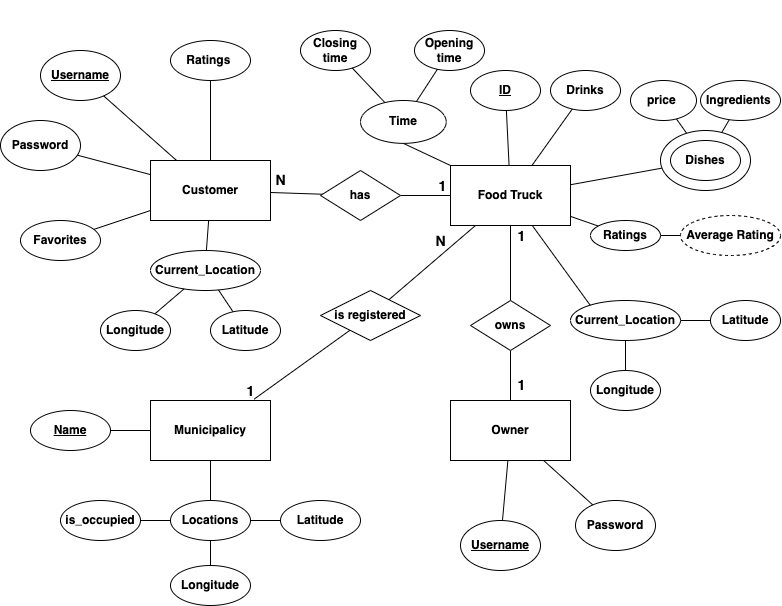

The diagram above was exported from draw.io. Its source (the exported page's mxGraphModel, read from the mxfile embedded in the PNG):
<mxGraphModel dx="1051" dy="692" grid="1" gridSize="10" guides="1" tooltips="1" connect="1" arrows="1" fold="1" page="1" pageScale="1" pageWidth="827" pageHeight="1169" math="0" shadow="0">
  <root>
    <mxCell id="0" />
    <mxCell id="1" parent="0" />
    <mxCell id="cyHXZ1Eef7tvzbYp2Lhu-10" value="Current_Location" style="ellipse;whiteSpace=wrap;html=1;gradientColor=none;fillColor=none;fontStyle=1" parent="1" vertex="1">
      <mxGeometry x="590" y="300" width="110" height="40" as="geometry" />
    </mxCell>
    <mxCell id="yX7X537fBJZ17AOnjR4K-1" value="Customer" style="rounded=0;whiteSpace=wrap;html=1;fontStyle=1" parent="1" vertex="1">
      <mxGeometry x="170" y="160" width="120" height="60" as="geometry" />
    </mxCell>
    <mxCell id="yX7X537fBJZ17AOnjR4K-2" value="Food Truck" style="rounded=0;whiteSpace=wrap;html=1;fontStyle=1" parent="1" vertex="1">
      <mxGeometry x="470" y="165" width="120" height="60" as="geometry" />
    </mxCell>
    <mxCell id="x_Y30t7i8CqUJfvtk9oF-3" value="" style="edgeStyle=none;rounded=0;orthogonalLoop=1;jettySize=auto;html=1;endArrow=none;endFill=0;fontStyle=1" parent="1" source="yX7X537fBJZ17AOnjR4K-3" target="x_Y30t7i8CqUJfvtk9oF-2" edge="1">
      <mxGeometry relative="1" as="geometry" />
    </mxCell>
    <mxCell id="dtNX3lMe7o3SS79IwTGQ-3" value="1" style="edgeLabel;html=1;align=center;verticalAlign=middle;resizable=0;points=[];fontSize=14;fontStyle=1" parent="x_Y30t7i8CqUJfvtk9oF-3" connectable="0" vertex="1">
      <mxGeometry x="-0.3789" relative="1" as="geometry">
        <mxPoint x="10" as="offset" />
      </mxGeometry>
    </mxCell>
    <mxCell id="yX7X537fBJZ17AOnjR4K-3" value="Owner" style="rounded=0;whiteSpace=wrap;html=1;fontStyle=1" parent="1" vertex="1">
      <mxGeometry x="470" y="400" width="120" height="60" as="geometry" />
    </mxCell>
    <mxCell id="yX7X537fBJZ17AOnjR4K-19" value="" style="edgeStyle=none;rounded=0;orthogonalLoop=1;jettySize=auto;html=1;endArrow=none;endFill=0;fontStyle=1" parent="1" source="1SAS5W_IDro78J3mBZga-1" target="yX7X537fBJZ17AOnjR4K-2" edge="1">
      <mxGeometry relative="1" as="geometry" />
    </mxCell>
    <mxCell id="yX7X537fBJZ17AOnjR4K-21" value="" style="edgeStyle=none;rounded=0;orthogonalLoop=1;jettySize=auto;html=1;endArrow=none;endFill=0;fontStyle=1" parent="1" source="1SAS5W_IDro78J3mBZga-2" target="1SAS5W_IDro78J3mBZga-1" edge="1">
      <mxGeometry relative="1" as="geometry" />
    </mxCell>
    <mxCell id="1SAS5W_IDro78J3mBZga-2" value="Ingredients&amp;nbsp;" style="ellipse;whiteSpace=wrap;html=1;fontStyle=1" parent="1" vertex="1">
      <mxGeometry x="720" y="80" width="80" height="40" as="geometry" />
    </mxCell>
    <mxCell id="1SAS5W_IDro78J3mBZga-3" value="Drinks" style="ellipse;whiteSpace=wrap;html=1;fontStyle=1" parent="1" vertex="1">
      <mxGeometry x="570" y="70" width="70" height="40" as="geometry" />
    </mxCell>
    <mxCell id="1SAS5W_IDro78J3mBZga-4" value="&lt;u&gt;Username&lt;/u&gt;" style="ellipse;whiteSpace=wrap;html=1;fontStyle=1" parent="1" vertex="1">
      <mxGeometry x="60" y="50" width="80" height="50" as="geometry" />
    </mxCell>
    <mxCell id="yX7X537fBJZ17AOnjR4K-5" value="Password" style="ellipse;whiteSpace=wrap;html=1;fontStyle=1" parent="1" vertex="1">
      <mxGeometry x="20" y="120" width="80" height="50" as="geometry" />
    </mxCell>
    <mxCell id="yX7X537fBJZ17AOnjR4K-15" value="" style="edgeStyle=none;rounded=0;orthogonalLoop=1;jettySize=auto;html=1;endArrow=none;endFill=0;fontStyle=1" parent="1" source="yX7X537fBJZ17AOnjR4K-8" target="cyHXZ1Eef7tvzbYp2Lhu-10" edge="1">
      <mxGeometry relative="1" as="geometry" />
    </mxCell>
    <mxCell id="yX7X537fBJZ17AOnjR4K-8" value="Longitude" style="ellipse;whiteSpace=wrap;html=1;fontStyle=1" parent="1" vertex="1">
      <mxGeometry x="610" y="370" width="70" height="40" as="geometry" />
    </mxCell>
    <mxCell id="yX7X537fBJZ17AOnjR4K-16" value="" style="edgeStyle=none;rounded=0;orthogonalLoop=1;jettySize=auto;html=1;endArrow=none;endFill=0;fontStyle=1" parent="1" source="yX7X537fBJZ17AOnjR4K-9" target="cyHXZ1Eef7tvzbYp2Lhu-10" edge="1">
      <mxGeometry relative="1" as="geometry" />
    </mxCell>
    <mxCell id="yX7X537fBJZ17AOnjR4K-9" value="Latitude" style="ellipse;whiteSpace=wrap;html=1;fontStyle=1" parent="1" vertex="1">
      <mxGeometry x="730" y="300" width="70" height="40" as="geometry" />
    </mxCell>
    <mxCell id="1SAS5W_IDro78J3mBZga-6" value="Ratings&amp;nbsp;" style="ellipse;whiteSpace=wrap;html=1;fontStyle=1" parent="1" vertex="1">
      <mxGeometry x="190" y="40" width="80" height="40" as="geometry" />
    </mxCell>
    <mxCell id="1SAS5W_IDro78J3mBZga-7" value="Favorites" style="ellipse;whiteSpace=wrap;html=1;fontStyle=1" parent="1" vertex="1">
      <mxGeometry x="40" y="220" width="80" height="40" as="geometry" />
    </mxCell>
    <mxCell id="x_Y30t7i8CqUJfvtk9oF-1" style="rounded=0;orthogonalLoop=1;jettySize=auto;html=1;endArrow=none;endFill=0;fontStyle=1" parent="1" source="1SAS5W_IDro78J3mBZga-8" target="1SAS5W_IDro78J3mBZga-1" edge="1">
      <mxGeometry relative="1" as="geometry" />
    </mxCell>
    <mxCell id="1SAS5W_IDro78J3mBZga-8" value="price&amp;nbsp;" style="ellipse;whiteSpace=wrap;html=1;fontStyle=1" parent="1" vertex="1">
      <mxGeometry x="650" y="80" width="66" height="40" as="geometry" />
    </mxCell>
    <mxCell id="yX7X537fBJZ17AOnjR4K-18" value="" style="edgeStyle=none;rounded=0;orthogonalLoop=1;jettySize=auto;html=1;endArrow=none;endFill=0;exitX=0.18;exitY=0.122;exitDx=0;exitDy=0;exitPerimeter=0;fontStyle=1" parent="1" source="cyHXZ1Eef7tvzbYp2Lhu-10" target="yX7X537fBJZ17AOnjR4K-2" edge="1">
      <mxGeometry relative="1" as="geometry" />
    </mxCell>
    <mxCell id="1SAS5W_IDro78J3mBZga-11" value="" style="endArrow=none;html=1;rounded=0;fontStyle=0" parent="1" source="yX7X537fBJZ17AOnjR4K-5" target="yX7X537fBJZ17AOnjR4K-1" edge="1">
      <mxGeometry width="50" height="50" relative="1" as="geometry">
        <mxPoint x="100" y="220" as="sourcePoint" />
        <mxPoint x="110" y="120" as="targetPoint" />
      </mxGeometry>
    </mxCell>
    <mxCell id="1SAS5W_IDro78J3mBZga-14" value="" style="endArrow=none;html=1;rounded=0;fontStyle=0" parent="1" source="1SAS5W_IDro78J3mBZga-7" target="yX7X537fBJZ17AOnjR4K-1" edge="1">
      <mxGeometry width="50" height="50" relative="1" as="geometry">
        <mxPoint x="230" y="280" as="sourcePoint" />
        <mxPoint x="250" y="220" as="targetPoint" />
      </mxGeometry>
    </mxCell>
    <mxCell id="GgR8532Etjmycqp54hUg-22" value="" style="ellipse;whiteSpace=wrap;html=1;fontStyle=1;fillColor=default;" vertex="1" parent="1">
      <mxGeometry x="680" y="130" width="90" height="60" as="geometry" />
    </mxCell>
    <mxCell id="1SAS5W_IDro78J3mBZga-12" value="" style="endArrow=none;html=1;rounded=0;fontStyle=0" parent="1" source="yX7X537fBJZ17AOnjR4K-1" target="1SAS5W_IDro78J3mBZga-4" edge="1">
      <mxGeometry width="50" height="50" relative="1" as="geometry">
        <mxPoint x="160" y="140" as="sourcePoint" />
        <mxPoint x="210" y="90" as="targetPoint" />
      </mxGeometry>
    </mxCell>
    <mxCell id="1SAS5W_IDro78J3mBZga-15" value="" style="endArrow=none;html=1;rounded=0;entryX=0.5;entryY=1;entryDx=0;entryDy=0;exitX=0.5;exitY=0;exitDx=0;exitDy=0;fontStyle=1" parent="1" source="yX7X537fBJZ17AOnjR4K-1" target="1SAS5W_IDro78J3mBZga-6" edge="1">
      <mxGeometry width="50" height="50" relative="1" as="geometry">
        <mxPoint x="250" y="130" as="sourcePoint" />
        <mxPoint x="290" y="90" as="targetPoint" />
      </mxGeometry>
    </mxCell>
    <mxCell id="1SAS5W_IDro78J3mBZga-21" value="" style="endArrow=none;html=1;rounded=0;entryX=0.5;entryY=1;entryDx=0;entryDy=0;exitX=0;exitY=0;exitDx=0;exitDy=0;fontStyle=1" parent="1" source="yX7X537fBJZ17AOnjR4K-2" target="1SAS5W_IDro78J3mBZga-16" edge="1">
      <mxGeometry width="50" height="50" relative="1" as="geometry">
        <mxPoint x="460" y="190" as="sourcePoint" />
        <mxPoint x="510" y="140" as="targetPoint" />
      </mxGeometry>
    </mxCell>
    <mxCell id="1SAS5W_IDro78J3mBZga-23" value="" style="group" parent="1" connectable="0" vertex="1">
      <mxGeometry x="290" width="300" height="150" as="geometry" />
    </mxCell>
    <mxCell id="1SAS5W_IDro78J3mBZga-18" style="edgeStyle=orthogonalEdgeStyle;rounded=0;orthogonalLoop=1;jettySize=auto;html=1;exitX=0.5;exitY=1;exitDx=0;exitDy=0;" parent="1SAS5W_IDro78J3mBZga-23" edge="1">
      <mxGeometry relative="1" as="geometry" />
    </mxCell>
    <mxCell id="JeHplWxUXcMHjM_iP9MA-1" value="Closing time" style="ellipse;whiteSpace=wrap;html=1;fontStyle=1" parent="1SAS5W_IDro78J3mBZga-23" vertex="1">
      <mxGeometry x="30" y="30" width="70" height="40" as="geometry" />
    </mxCell>
    <mxCell id="JeHplWxUXcMHjM_iP9MA-3" value="" style="rounded=0;orthogonalLoop=1;jettySize=auto;html=1;endArrow=none;endFill=0;fontStyle=1" parent="1SAS5W_IDro78J3mBZga-23" source="JeHplWxUXcMHjM_iP9MA-1" target="1SAS5W_IDro78J3mBZga-16" edge="1">
      <mxGeometry relative="1" as="geometry" />
    </mxCell>
    <mxCell id="JeHplWxUXcMHjM_iP9MA-2" value="Opening time" style="ellipse;whiteSpace=wrap;html=1;fontStyle=1" parent="1SAS5W_IDro78J3mBZga-23" vertex="1">
      <mxGeometry x="144" y="30" width="70" height="40" as="geometry" />
    </mxCell>
    <mxCell id="JeHplWxUXcMHjM_iP9MA-4" value="" style="rounded=0;orthogonalLoop=1;jettySize=auto;html=1;endArrow=none;endFill=0;fontStyle=1" parent="1SAS5W_IDro78J3mBZga-23" source="JeHplWxUXcMHjM_iP9MA-2" target="1SAS5W_IDro78J3mBZga-16" edge="1">
      <mxGeometry relative="1" as="geometry" />
    </mxCell>
    <mxCell id="1SAS5W_IDro78J3mBZga-22" value="" style="group;fontStyle=1" parent="1SAS5W_IDro78J3mBZga-23" connectable="0" vertex="1">
      <mxGeometry x="90" y="100" width="120" height="50" as="geometry" />
    </mxCell>
    <mxCell id="1SAS5W_IDro78J3mBZga-16" value="Time" style="ellipse;whiteSpace=wrap;html=1;fontStyle=1" parent="1SAS5W_IDro78J3mBZga-22" vertex="1">
      <mxGeometry width="85.71428571428572" height="42.857142857142854" as="geometry" />
    </mxCell>
    <mxCell id="x_Y30t7i8CqUJfvtk9oF-4" value="" style="edgeStyle=none;rounded=0;orthogonalLoop=1;jettySize=auto;html=1;endArrow=none;endFill=0;fontStyle=1" parent="1" source="x_Y30t7i8CqUJfvtk9oF-2" target="yX7X537fBJZ17AOnjR4K-2" edge="1">
      <mxGeometry relative="1" as="geometry" />
    </mxCell>
    <mxCell id="dtNX3lMe7o3SS79IwTGQ-2" value="1" style="edgeLabel;html=1;align=center;verticalAlign=middle;resizable=0;points=[];fontSize=14;fontStyle=1" parent="x_Y30t7i8CqUJfvtk9oF-4" connectable="0" vertex="1">
      <mxGeometry x="0.3123" y="-2" relative="1" as="geometry">
        <mxPoint x="8" y="-16" as="offset" />
      </mxGeometry>
    </mxCell>
    <mxCell id="x_Y30t7i8CqUJfvtk9oF-2" value="owns" style="rhombus;whiteSpace=wrap;html=1;fontStyle=1" parent="1" vertex="1">
      <mxGeometry x="490" y="300" width="80" height="50" as="geometry" />
    </mxCell>
    <mxCell id="x_Y30t7i8CqUJfvtk9oF-8" value="" style="edgeStyle=none;rounded=0;orthogonalLoop=1;jettySize=auto;html=1;endArrow=none;endFill=0;fontStyle=1" parent="1" source="x_Y30t7i8CqUJfvtk9oF-5" target="yX7X537fBJZ17AOnjR4K-1" edge="1">
      <mxGeometry relative="1" as="geometry" />
    </mxCell>
    <mxCell id="dtNX3lMe7o3SS79IwTGQ-1" value="&lt;font style=&quot;font-size: 14px;&quot;&gt;N&lt;/font&gt;" style="edgeLabel;html=1;align=center;verticalAlign=middle;resizable=0;points=[];fontStyle=1" parent="x_Y30t7i8CqUJfvtk9oF-8" connectable="0" vertex="1">
      <mxGeometry x="0.2717" y="-2" relative="1" as="geometry">
        <mxPoint x="-9" y="-11" as="offset" />
      </mxGeometry>
    </mxCell>
    <mxCell id="x_Y30t7i8CqUJfvtk9oF-9" value="" style="edgeStyle=none;rounded=0;orthogonalLoop=1;jettySize=auto;html=1;endArrow=none;endFill=0;fontStyle=1" parent="1" source="x_Y30t7i8CqUJfvtk9oF-5" target="yX7X537fBJZ17AOnjR4K-2" edge="1">
      <mxGeometry relative="1" as="geometry" />
    </mxCell>
    <mxCell id="1SAS5W_IDro78J3mBZga-30" value="&lt;font style=&quot;font-size: 14px;&quot;&gt;1&lt;/font&gt;" style="edgeLabel;html=1;align=center;verticalAlign=middle;resizable=0;points=[];fontStyle=1" parent="x_Y30t7i8CqUJfvtk9oF-9" connectable="0" vertex="1">
      <mxGeometry x="-0.0394" y="1" relative="1" as="geometry">
        <mxPoint x="17" y="-9" as="offset" />
      </mxGeometry>
    </mxCell>
    <mxCell id="x_Y30t7i8CqUJfvtk9oF-5" value="has" style="rhombus;whiteSpace=wrap;html=1;fontStyle=1" parent="1" vertex="1">
      <mxGeometry x="340" y="170" width="80" height="50" as="geometry" />
    </mxCell>
    <mxCell id="x_Y30t7i8CqUJfvtk9oF-6" style="edgeStyle=none;rounded=0;orthogonalLoop=1;jettySize=auto;html=1;endArrow=none;endFill=0;fontStyle=1" parent="1" source="1SAS5W_IDro78J3mBZga-27" target="yX7X537fBJZ17AOnjR4K-2" edge="1">
      <mxGeometry relative="1" as="geometry" />
    </mxCell>
    <mxCell id="dtNX3lMe7o3SS79IwTGQ-4" value="N" style="edgeLabel;html=1;align=center;verticalAlign=middle;resizable=0;points=[];fontSize=14;fontStyle=1" parent="x_Y30t7i8CqUJfvtk9oF-6" connectable="0" vertex="1">
      <mxGeometry x="0.6192" y="1" relative="1" as="geometry">
        <mxPoint x="-18" y="2" as="offset" />
      </mxGeometry>
    </mxCell>
    <mxCell id="x_Y30t7i8CqUJfvtk9oF-7" style="edgeStyle=none;rounded=0;orthogonalLoop=1;jettySize=auto;html=1;endArrow=none;endFill=0;" parent="1" source="1SAS5W_IDro78J3mBZga-27" edge="1">
      <mxGeometry relative="1" as="geometry" />
    </mxCell>
    <mxCell id="GgR8532Etjmycqp54hUg-10" style="edgeStyle=none;rounded=0;orthogonalLoop=1;jettySize=auto;html=1;endArrow=none;endFill=0;" edge="1" parent="1" source="1SAS5W_IDro78J3mBZga-27" target="JeHplWxUXcMHjM_iP9MA-7">
      <mxGeometry relative="1" as="geometry" />
    </mxCell>
    <mxCell id="GgR8532Etjmycqp54hUg-11" value="1" style="edgeLabel;html=1;align=center;verticalAlign=middle;resizable=0;points=[];fontSize=14;fontStyle=1" vertex="1" connectable="0" parent="GgR8532Etjmycqp54hUg-10">
      <mxGeometry x="0.3289" relative="1" as="geometry">
        <mxPoint x="-35" y="14" as="offset" />
      </mxGeometry>
    </mxCell>
    <mxCell id="1SAS5W_IDro78J3mBZga-27" value="is registered" style="rhombus;whiteSpace=wrap;html=1;fontStyle=1" parent="1" vertex="1">
      <mxGeometry x="340" y="290" width="100" height="50" as="geometry" />
    </mxCell>
    <mxCell id="1SAS5W_IDro78J3mBZga-29" value="" style="endArrow=none;html=1;rounded=0;fontStyle=1" parent="1" source="yX7X537fBJZ17AOnjR4K-2" target="1SAS5W_IDro78J3mBZga-3" edge="1">
      <mxGeometry width="50" height="50" relative="1" as="geometry">
        <mxPoint x="550" y="160" as="sourcePoint" />
        <mxPoint x="600" y="110" as="targetPoint" />
      </mxGeometry>
    </mxCell>
    <mxCell id="JeHplWxUXcMHjM_iP9MA-7" value="Municipalicy" style="rounded=0;whiteSpace=wrap;html=1;fontStyle=1" parent="1" vertex="1">
      <mxGeometry x="170" y="400" width="120" height="60" as="geometry" />
    </mxCell>
    <mxCell id="JeHplWxUXcMHjM_iP9MA-8" value="" style="edgeStyle=none;rounded=0;orthogonalLoop=1;jettySize=auto;html=1;endArrow=none;endFill=0;fontStyle=1" parent="1" target="JeHplWxUXcMHjM_iP9MA-7" edge="1">
      <mxGeometry relative="1" as="geometry" />
    </mxCell>
    <mxCell id="dtNX3lMe7o3SS79IwTGQ-9" value="" style="rounded=0;orthogonalLoop=1;jettySize=auto;html=1;fontSize=14;endArrow=none;endFill=0;fontStyle=1" parent="1" source="dtNX3lMe7o3SS79IwTGQ-6" target="yX7X537fBJZ17AOnjR4K-2" edge="1">
      <mxGeometry relative="1" as="geometry" />
    </mxCell>
    <mxCell id="dtNX3lMe7o3SS79IwTGQ-6" value="&lt;u&gt;ID&lt;/u&gt;" style="ellipse;whiteSpace=wrap;html=1;fontStyle=1" parent="1" vertex="1">
      <mxGeometry x="490" y="70" width="70" height="40" as="geometry" />
    </mxCell>
    <mxCell id="dtNX3lMe7o3SS79IwTGQ-15" value="" style="edgeStyle=none;rounded=0;orthogonalLoop=1;jettySize=auto;html=1;fontSize=14;endArrow=none;endFill=0;fontStyle=1" parent="1" source="dtNX3lMe7o3SS79IwTGQ-14" target="JeHplWxUXcMHjM_iP9MA-7" edge="1">
      <mxGeometry relative="1" as="geometry" />
    </mxCell>
    <mxCell id="dtNX3lMe7o3SS79IwTGQ-14" value="&lt;u&gt;Name&lt;/u&gt;" style="ellipse;whiteSpace=wrap;html=1;fontStyle=1" parent="1" vertex="1">
      <mxGeometry x="50" y="410" width="80" height="40" as="geometry" />
    </mxCell>
    <mxCell id="dtNX3lMe7o3SS79IwTGQ-17" value="" style="edgeStyle=none;rounded=0;orthogonalLoop=1;jettySize=auto;html=1;fontSize=14;endArrow=none;endFill=0;fontStyle=1" parent="1" source="dtNX3lMe7o3SS79IwTGQ-16" target="yX7X537fBJZ17AOnjR4K-3" edge="1">
      <mxGeometry relative="1" as="geometry" />
    </mxCell>
    <mxCell id="dtNX3lMe7o3SS79IwTGQ-16" value="&lt;u&gt;Username&lt;/u&gt;" style="ellipse;whiteSpace=wrap;html=1;fontStyle=1" parent="1" vertex="1">
      <mxGeometry x="480" y="520" width="80" height="50" as="geometry" />
    </mxCell>
    <mxCell id="dtNX3lMe7o3SS79IwTGQ-19" value="" style="edgeStyle=none;rounded=0;orthogonalLoop=1;jettySize=auto;html=1;fontSize=14;endArrow=none;endFill=0;fontStyle=1" parent="1" source="dtNX3lMe7o3SS79IwTGQ-18" target="yX7X537fBJZ17AOnjR4K-3" edge="1">
      <mxGeometry relative="1" as="geometry" />
    </mxCell>
    <mxCell id="dtNX3lMe7o3SS79IwTGQ-18" value="Password" style="ellipse;whiteSpace=wrap;html=1;fontStyle=1" parent="1" vertex="1">
      <mxGeometry x="595" y="500" width="80" height="50" as="geometry" />
    </mxCell>
    <mxCell id="GgR8532Etjmycqp54hUg-2" value="" style="rounded=0;orthogonalLoop=1;jettySize=auto;html=1;endArrow=none;endFill=0;" edge="1" parent="1" source="GgR8532Etjmycqp54hUg-1">
      <mxGeometry relative="1" as="geometry" />
    </mxCell>
    <mxCell id="GgR8532Etjmycqp54hUg-8" value="" style="edgeStyle=none;rounded=0;orthogonalLoop=1;jettySize=auto;html=1;endArrow=none;endFill=0;" edge="1" parent="1" source="GgR8532Etjmycqp54hUg-1" target="GgR8532Etjmycqp54hUg-3">
      <mxGeometry relative="1" as="geometry" />
    </mxCell>
    <mxCell id="GgR8532Etjmycqp54hUg-1" value="is_occupied" style="ellipse;whiteSpace=wrap;html=1;fontStyle=1" vertex="1" parent="1">
      <mxGeometry x="80" y="500" width="80" height="40" as="geometry" />
    </mxCell>
    <mxCell id="GgR8532Etjmycqp54hUg-9" value="" style="edgeStyle=none;rounded=0;orthogonalLoop=1;jettySize=auto;html=1;endArrow=none;endFill=0;" edge="1" parent="1" source="GgR8532Etjmycqp54hUg-3" target="JeHplWxUXcMHjM_iP9MA-7">
      <mxGeometry relative="1" as="geometry" />
    </mxCell>
    <mxCell id="GgR8532Etjmycqp54hUg-3" value="Locations" style="ellipse;whiteSpace=wrap;html=1;fontStyle=1" vertex="1" parent="1">
      <mxGeometry x="190" y="500" width="80" height="40" as="geometry" />
    </mxCell>
    <mxCell id="GgR8532Etjmycqp54hUg-7" value="" style="edgeStyle=none;rounded=0;orthogonalLoop=1;jettySize=auto;html=1;endArrow=none;endFill=0;" edge="1" parent="1" source="GgR8532Etjmycqp54hUg-4" target="GgR8532Etjmycqp54hUg-3">
      <mxGeometry relative="1" as="geometry" />
    </mxCell>
    <mxCell id="GgR8532Etjmycqp54hUg-4" value="Longitude" style="ellipse;whiteSpace=wrap;html=1;fontStyle=1" vertex="1" parent="1">
      <mxGeometry x="190" y="565" width="80" height="40" as="geometry" />
    </mxCell>
    <mxCell id="GgR8532Etjmycqp54hUg-6" value="" style="edgeStyle=none;rounded=0;orthogonalLoop=1;jettySize=auto;html=1;endArrow=none;endFill=0;" edge="1" parent="1" source="GgR8532Etjmycqp54hUg-5" target="GgR8532Etjmycqp54hUg-3">
      <mxGeometry relative="1" as="geometry" />
    </mxCell>
    <mxCell id="GgR8532Etjmycqp54hUg-5" value="Latitude" style="ellipse;whiteSpace=wrap;html=1;fontStyle=1" vertex="1" parent="1">
      <mxGeometry x="300" y="500" width="80" height="40" as="geometry" />
    </mxCell>
    <mxCell id="GgR8532Etjmycqp54hUg-21" value="" style="edgeStyle=none;rounded=0;orthogonalLoop=1;jettySize=auto;html=1;fontSize=12;endArrow=none;endFill=0;" edge="1" parent="1" source="GgR8532Etjmycqp54hUg-16" target="yX7X537fBJZ17AOnjR4K-1">
      <mxGeometry relative="1" as="geometry" />
    </mxCell>
    <mxCell id="GgR8532Etjmycqp54hUg-16" value="Current_Location" style="ellipse;whiteSpace=wrap;html=1;gradientColor=none;fillColor=none;fontStyle=1" vertex="1" parent="1">
      <mxGeometry x="170" y="250" width="110" height="40" as="geometry" />
    </mxCell>
    <mxCell id="GgR8532Etjmycqp54hUg-17" value="" style="edgeStyle=none;rounded=0;orthogonalLoop=1;jettySize=auto;html=1;endArrow=none;endFill=0;fontStyle=1" edge="1" parent="1" source="GgR8532Etjmycqp54hUg-18" target="GgR8532Etjmycqp54hUg-16">
      <mxGeometry relative="1" as="geometry" />
    </mxCell>
    <mxCell id="GgR8532Etjmycqp54hUg-18" value="Longitude" style="ellipse;whiteSpace=wrap;html=1;fontStyle=1" vertex="1" parent="1">
      <mxGeometry x="120" y="310" width="70" height="40" as="geometry" />
    </mxCell>
    <mxCell id="GgR8532Etjmycqp54hUg-19" value="" style="edgeStyle=none;rounded=0;orthogonalLoop=1;jettySize=auto;html=1;endArrow=none;endFill=0;fontStyle=1" edge="1" parent="1" source="GgR8532Etjmycqp54hUg-20" target="GgR8532Etjmycqp54hUg-16">
      <mxGeometry relative="1" as="geometry" />
    </mxCell>
    <mxCell id="GgR8532Etjmycqp54hUg-20" value="Latitude" style="ellipse;whiteSpace=wrap;html=1;fontStyle=1" vertex="1" parent="1">
      <mxGeometry x="230" y="310" width="70" height="40" as="geometry" />
    </mxCell>
    <mxCell id="1SAS5W_IDro78J3mBZga-1" value="Dishes" style="ellipse;whiteSpace=wrap;html=1;fontStyle=1" parent="1" vertex="1">
      <mxGeometry x="690" y="140" width="70" height="40" as="geometry" />
    </mxCell>
    <mxCell id="GgR8532Etjmycqp54hUg-25" value="" style="edgeStyle=none;rounded=0;orthogonalLoop=1;jettySize=auto;html=1;fontSize=14;endArrow=none;endFill=0;" edge="1" parent="1" source="GgR8532Etjmycqp54hUg-24" target="yX7X537fBJZ17AOnjR4K-2">
      <mxGeometry relative="1" as="geometry" />
    </mxCell>
    <mxCell id="GgR8532Etjmycqp54hUg-24" value="Ratings" style="ellipse;whiteSpace=wrap;html=1;fontStyle=1" vertex="1" parent="1">
      <mxGeometry x="610" y="220" width="70" height="30" as="geometry" />
    </mxCell>
    <mxCell id="GgR8532Etjmycqp54hUg-27" value="" style="edgeStyle=none;rounded=0;orthogonalLoop=1;jettySize=auto;html=1;fontSize=14;endArrow=none;endFill=0;" edge="1" parent="1" source="GgR8532Etjmycqp54hUg-26" target="GgR8532Etjmycqp54hUg-24">
      <mxGeometry relative="1" as="geometry" />
    </mxCell>
    <mxCell id="GgR8532Etjmycqp54hUg-26" value="Average Rating" style="ellipse;whiteSpace=wrap;html=1;fontStyle=1;dashed=1;" vertex="1" parent="1">
      <mxGeometry x="700" y="215" width="100" height="40" as="geometry" />
    </mxCell>
  </root>
</mxGraphModel>